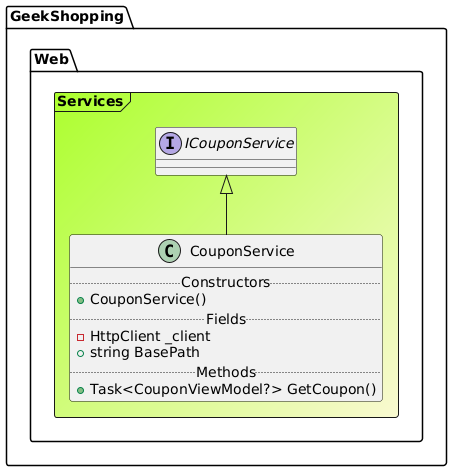

The diagram above was rendered by PlantUML. Its source (embedded in the PNG):
@startuml

Frame GeekShopping.Web.Services #GreenYellow/LightGoldenRodYellow{
interface "ICouponService" as ICouponService
class CouponService extends ICouponService{
.. Constructors ..
+CouponService()
.. Fields ..
-HttpClient _client
+string BasePath
.. Methods ..
+Task<CouponViewModel?> GetCoupon()
}
}
@enduml